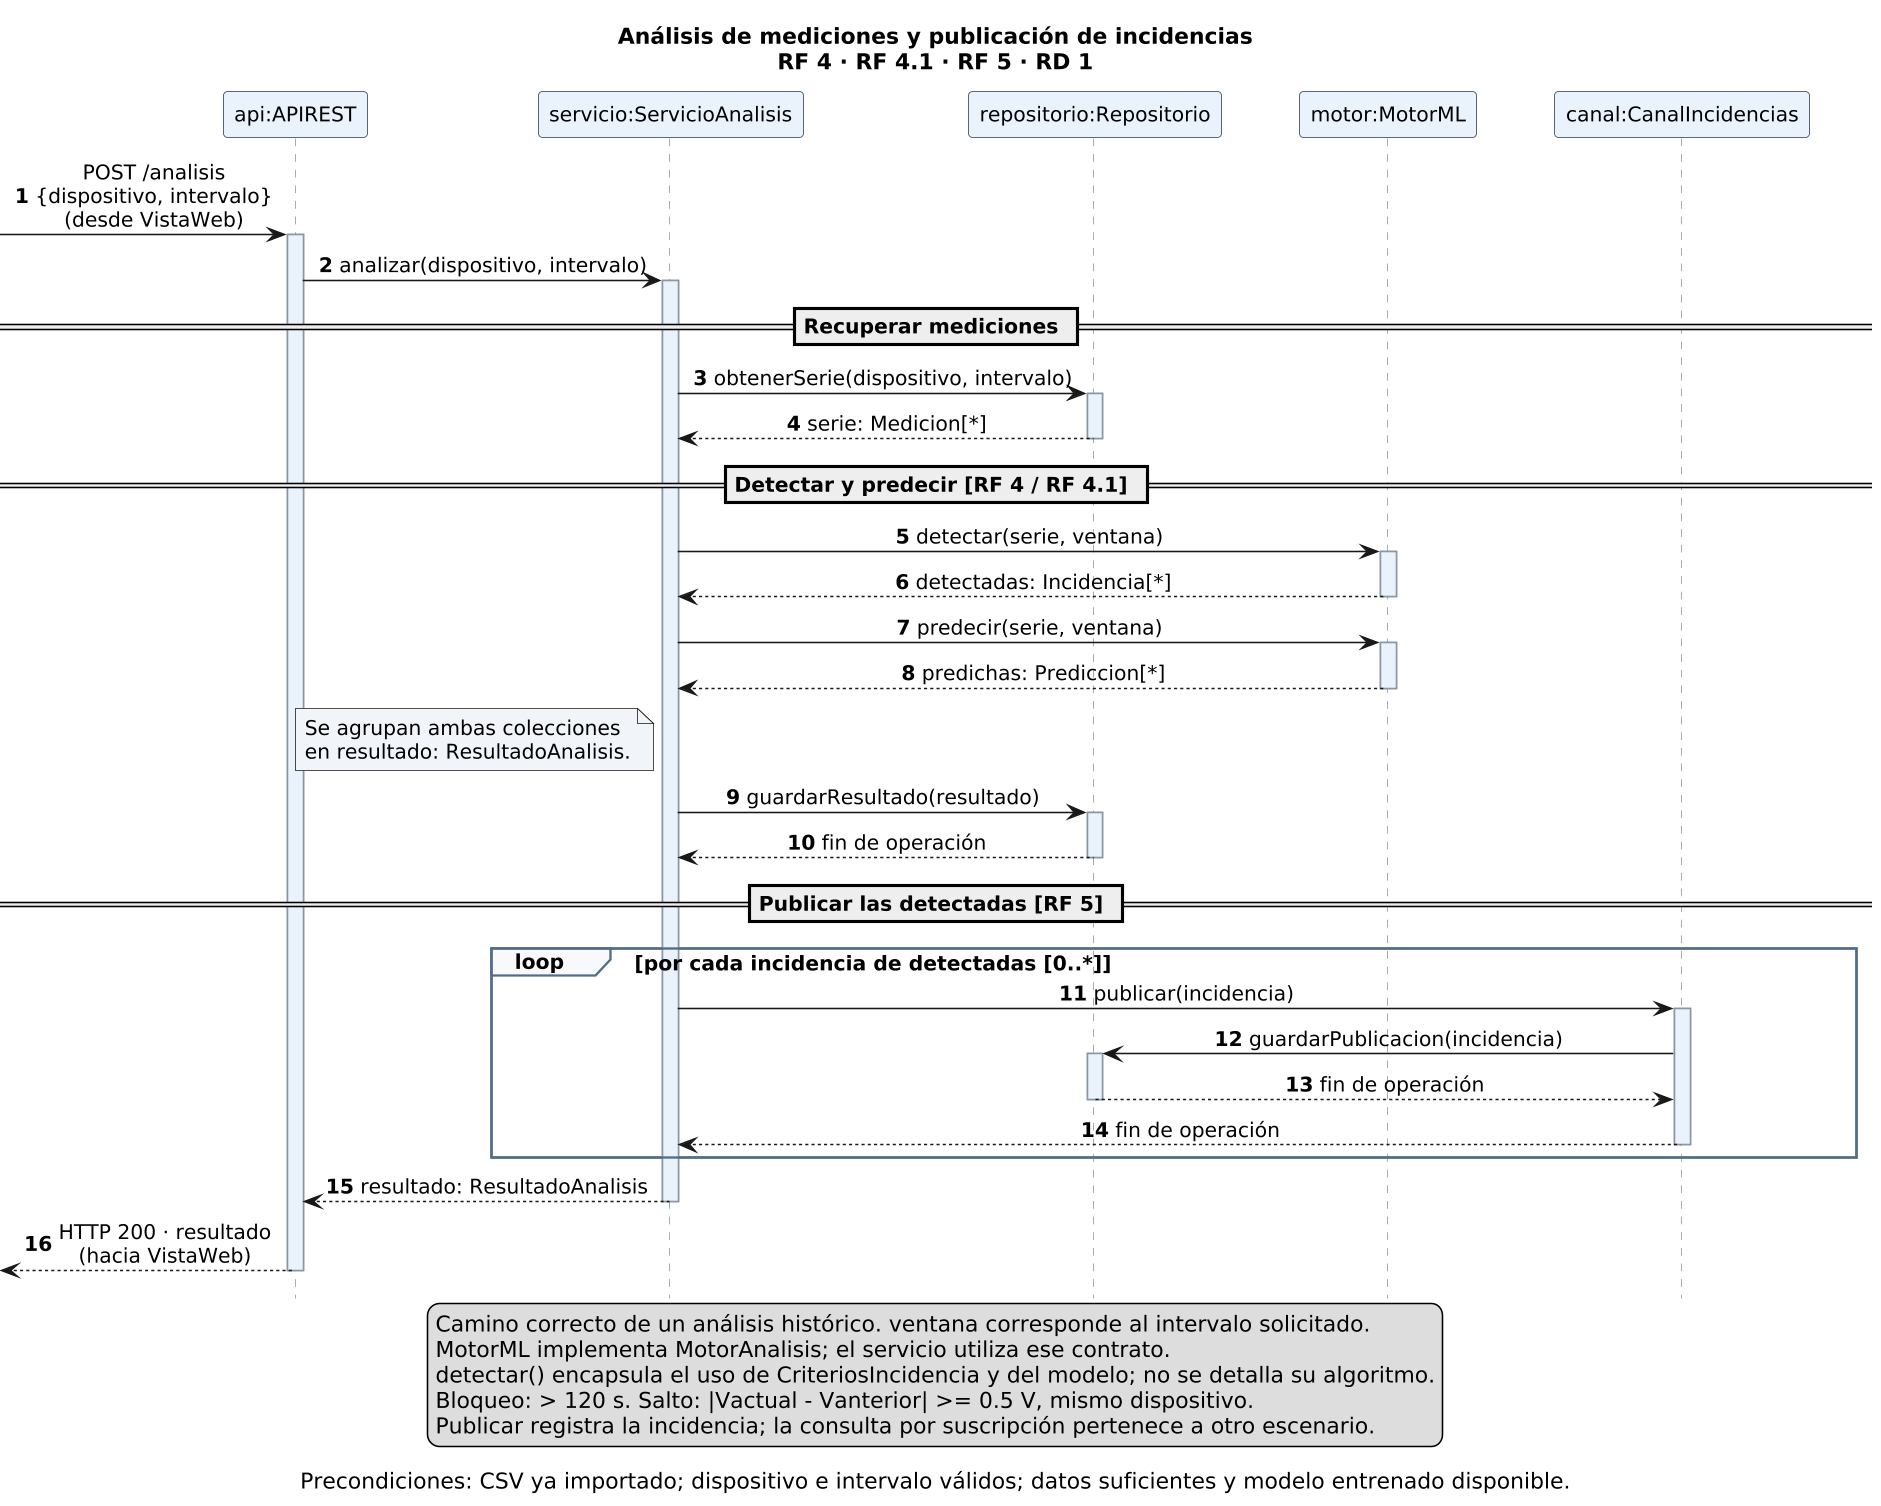

The diagram above was rendered by PlantUML. Its source (embedded in the PNG):
@startuml
skinparam dpi 150
skinparam shadowing false
skinparam defaultFontName DejaVu Sans
skinparam defaultFontSize 13
skinparam sequenceMessageAlign center
skinparam responseMessageBelowArrow true
skinparam ParticipantPadding 20
skinparam BoxPadding 10
skinparam sequence {
 ParticipantBackgroundColor #EAF3FC
 ParticipantBorderColor #253B53
 LifeLineBorderColor #8996A4
 LifeLineBackgroundColor #EAF3FC
 ActivationBorderColor #526D87
 ActivationBackgroundColor #EAF3FC
 GroupBackgroundColor #F7F9FC
 GroupBorderColor #526D87
}
hide footbox
autonumber
title Análisis de mediciones y publicación de incidencias\nRF 4 · RF 4.1 · RF 5 · RD 1
caption Precondiciones: CSV ya importado; dispositivo e intervalo válidos; datos suficientes y modelo entrenado disponible.
participant "api:APIREST" as API
participant "servicio:ServicioAnalisis" as S
participant "repositorio:Repositorio" as R
participant "motor:MotorML" as M
participant "canal:CanalIncidencias" as C
[-> API : POST /analisis\n{dispositivo, intervalo}\n(desde VistaWeb)
activate API
API -> S : analizar(dispositivo, intervalo)
activate S
== Recuperar mediciones ==
S -> R : obtenerSerie(dispositivo, intervalo)
activate R
R --> S : serie: Medicion[*]
deactivate R
== Detectar y predecir [RF 4 / RF 4.1] ==
S -> M : detectar(serie, ventana)
activate M
M --> S : detectadas: Incidencia[*]
deactivate M
S -> M : predecir(serie, ventana)
activate M
M --> S : predichas: Prediccion[*]
deactivate M
note left of S #F1F4F8
 Se agrupan ambas colecciones
 en resultado: ResultadoAnalisis.
end note
S -> R : guardarResultado(resultado)
activate R
R --> S : fin de operación
deactivate R
== Publicar las detectadas [RF 5] ==
loop por cada incidencia de detectadas [0..*]
 S -> C : publicar(incidencia)
 activate C
 C -> R : guardarPublicacion(incidencia)
 activate R
 R --> C : fin de operación
 deactivate R
 C --> S : fin de operación
 deactivate C
end
S --> API : resultado: ResultadoAnalisis
deactivate S
[<-- API : HTTP 200 · resultado\n(hacia VistaWeb)
deactivate API
legend bottom
 Camino correcto de un análisis histórico. ventana corresponde al intervalo solicitado.
 MotorML implementa MotorAnalisis; el servicio utiliza ese contrato.
 detectar() encapsula el uso de CriteriosIncidencia y del modelo; no se detalla su algoritmo.
 Bloqueo: > 120 s. Salto: |Vactual - Vanterior| >= 0.5 V, mismo dispositivo.
 Publicar registra la incidencia; la consulta por suscripción pertenece a otro escenario.
endlegend
@enduml